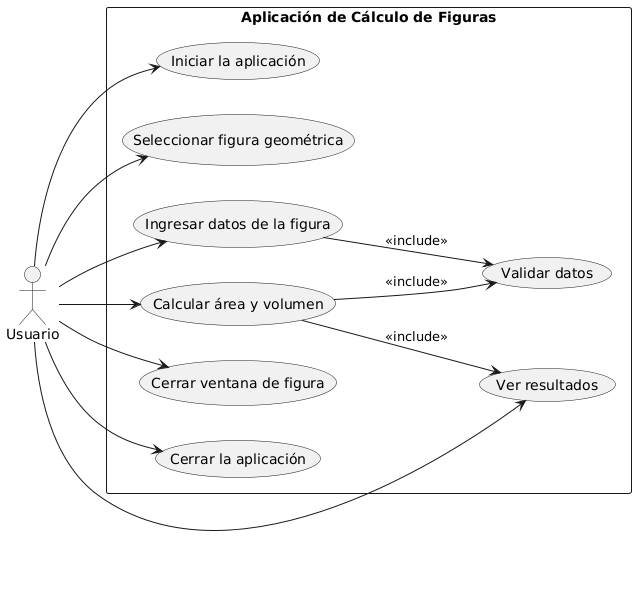

The diagram above was rendered by PlantUML. Its source (embedded in the PNG):
@startuml
left to right direction
skinparam packageStyle rectangle
actor Usuario

package "Aplicación de Cálculo de Figuras" {
    usecase "Iniciar la aplicación" as UC01
    usecase "Seleccionar figura geométrica" as UC02
    usecase "Ingresar datos de la figura" as UC03
    usecase "Calcular área y volumen" as UC04
    usecase "Ver resultados" as UC05
    usecase "Validar datos" as UC06
    usecase "Cerrar ventana de figura" as UC07
    usecase "Cerrar la aplicación" as UC08
}

Usuario --> UC01
Usuario --> UC02
Usuario --> UC03
Usuario --> UC04
Usuario --> UC05
Usuario --> UC07
Usuario --> UC08

UC03 --> UC06 : <<include>>
UC04 --> UC06 : <<include>>
UC04 --> UC05 : <<include>>
@enduml